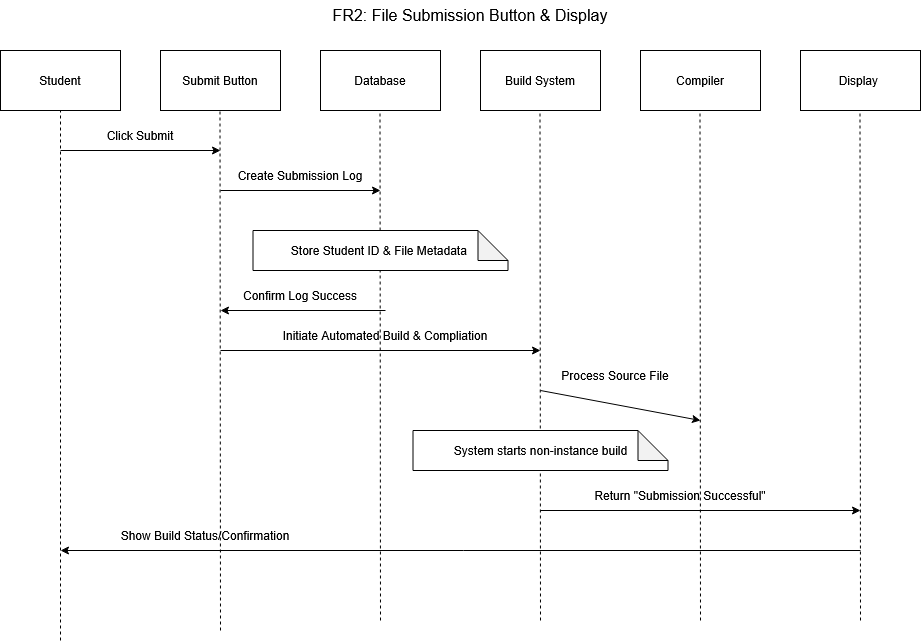

The diagram above was exported from draw.io. Its source (the exported page's mxGraphModel, read from the mxfile embedded in the PNG):
<mxGraphModel dx="1426" dy="779" grid="1" gridSize="10" guides="1" tooltips="1" connect="1" arrows="1" fold="1" page="1" pageScale="1" pageWidth="850" pageHeight="1100" math="0" shadow="0" adaptiveColors="none">
  <root>
    <mxCell id="0" />
    <mxCell id="1" parent="0" />
    <mxCell id="0I6gOeSoGW0KQ7EM7A6B-1" parent="1" style="text;html=1;whiteSpace=wrap;strokeColor=none;fillColor=none;align=center;verticalAlign=middle;rounded=0;fontSize=16;" value="FR2: File Submission Button &amp;amp; Display" vertex="1">
      <mxGeometry height="30" width="280" x="370" y="90" as="geometry" />
    </mxCell>
    <mxCell id="0I6gOeSoGW0KQ7EM7A6B-2" parent="1" style="rounded=0;whiteSpace=wrap;html=1;" value="Student" vertex="1">
      <mxGeometry height="60" width="120" x="40" y="140" as="geometry" />
    </mxCell>
    <mxCell id="0I6gOeSoGW0KQ7EM7A6B-3" parent="1" style="rounded=0;whiteSpace=wrap;html=1;" value="Submit Button" vertex="1">
      <mxGeometry height="60" width="120" x="200" y="140" as="geometry" />
    </mxCell>
    <mxCell id="0I6gOeSoGW0KQ7EM7A6B-5" parent="1" style="rounded=0;whiteSpace=wrap;html=1;" value="Database" vertex="1">
      <mxGeometry height="60" width="120" x="360" y="140" as="geometry" />
    </mxCell>
    <mxCell id="0I6gOeSoGW0KQ7EM7A6B-6" parent="1" style="rounded=0;whiteSpace=wrap;html=1;" value="Build System" vertex="1">
      <mxGeometry height="60" width="120" x="520" y="140" as="geometry" />
    </mxCell>
    <mxCell id="0I6gOeSoGW0KQ7EM7A6B-7" parent="1" style="rounded=0;whiteSpace=wrap;html=1;" value="Compiler" vertex="1">
      <mxGeometry height="60" width="120" x="680" y="140" as="geometry" />
    </mxCell>
    <mxCell id="0I6gOeSoGW0KQ7EM7A6B-8" edge="1" parent="1" style="endArrow=none;dashed=1;html=1;rounded=0;entryX=0.5;entryY=1;entryDx=0;entryDy=0;" target="0I6gOeSoGW0KQ7EM7A6B-2" value="">
      <mxGeometry height="50" relative="1" width="50" as="geometry">
        <mxPoint x="100" y="730" as="sourcePoint" />
        <mxPoint x="450" y="380" as="targetPoint" />
      </mxGeometry>
    </mxCell>
    <mxCell id="0I6gOeSoGW0KQ7EM7A6B-9" edge="1" parent="1" style="endArrow=none;dashed=1;html=1;rounded=0;entryX=0.5;entryY=1;entryDx=0;entryDy=0;" value="">
      <mxGeometry height="50" relative="1" width="50" as="geometry">
        <mxPoint x="260" y="720" as="sourcePoint" />
        <mxPoint x="259.5" y="200" as="targetPoint" />
      </mxGeometry>
    </mxCell>
    <mxCell id="0I6gOeSoGW0KQ7EM7A6B-10" edge="1" parent="1" style="endArrow=none;dashed=1;html=1;rounded=0;entryX=0.5;entryY=1;entryDx=0;entryDy=0;" value="">
      <mxGeometry height="50" relative="1" width="50" as="geometry">
        <mxPoint x="420" y="710" as="sourcePoint" />
        <mxPoint x="419.5" y="200" as="targetPoint" />
      </mxGeometry>
    </mxCell>
    <mxCell id="0I6gOeSoGW0KQ7EM7A6B-11" edge="1" parent="1" style="endArrow=none;dashed=1;html=1;rounded=0;entryX=0.5;entryY=1;entryDx=0;entryDy=0;" value="">
      <mxGeometry height="50" relative="1" width="50" as="geometry">
        <mxPoint x="580" y="710" as="sourcePoint" />
        <mxPoint x="579.5" y="200" as="targetPoint" />
      </mxGeometry>
    </mxCell>
    <mxCell id="0I6gOeSoGW0KQ7EM7A6B-12" edge="1" parent="1" style="endArrow=none;dashed=1;html=1;rounded=0;entryX=0.5;entryY=1;entryDx=0;entryDy=0;" value="">
      <mxGeometry height="50" relative="1" width="50" as="geometry">
        <mxPoint x="740" y="710" as="sourcePoint" />
        <mxPoint x="739.5" y="200" as="targetPoint" />
      </mxGeometry>
    </mxCell>
    <mxCell id="0I6gOeSoGW0KQ7EM7A6B-13" edge="1" parent="1" style="endArrow=classic;html=1;rounded=0;" value="">
      <mxGeometry height="50" relative="1" width="50" as="geometry">
        <mxPoint x="100" y="240" as="sourcePoint" />
        <mxPoint x="260" y="240" as="targetPoint" />
      </mxGeometry>
    </mxCell>
    <mxCell id="0I6gOeSoGW0KQ7EM7A6B-14" parent="1" style="text;html=1;whiteSpace=wrap;strokeColor=none;fillColor=none;align=center;verticalAlign=middle;rounded=0;" value="Click Submit" vertex="1">
      <mxGeometry height="30" width="80" x="140" y="210" as="geometry" />
    </mxCell>
    <mxCell id="0I6gOeSoGW0KQ7EM7A6B-16" edge="1" parent="1" style="endArrow=classic;html=1;rounded=0;" value="">
      <mxGeometry height="50" relative="1" width="50" as="geometry">
        <mxPoint x="260" y="280" as="sourcePoint" />
        <mxPoint x="420" y="280" as="targetPoint" />
      </mxGeometry>
    </mxCell>
    <mxCell id="0I6gOeSoGW0KQ7EM7A6B-17" parent="1" style="text;html=1;whiteSpace=wrap;strokeColor=none;fillColor=none;align=center;verticalAlign=middle;rounded=0;" value="Create Submission Log" vertex="1">
      <mxGeometry height="30" width="160" x="260" y="250" as="geometry" />
    </mxCell>
    <mxCell id="0I6gOeSoGW0KQ7EM7A6B-18" parent="1" style="shape=note;whiteSpace=wrap;html=1;backgroundOutline=1;darkOpacity=0.05;" value="Store Student ID &amp;amp; File Metadata&amp;nbsp;" vertex="1">
      <mxGeometry height="40" width="255" x="292.5" y="320" as="geometry" />
    </mxCell>
    <mxCell id="0I6gOeSoGW0KQ7EM7A6B-19" edge="1" parent="1" style="endArrow=classic;html=1;rounded=0;" value="">
      <mxGeometry height="50" relative="1" width="50" as="geometry">
        <mxPoint x="425" y="400" as="sourcePoint" />
        <mxPoint x="260" y="400" as="targetPoint" />
      </mxGeometry>
    </mxCell>
    <mxCell id="0I6gOeSoGW0KQ7EM7A6B-20" parent="1" style="text;html=1;whiteSpace=wrap;strokeColor=none;fillColor=none;align=center;verticalAlign=middle;rounded=0;" value="Confirm Log Success" vertex="1">
      <mxGeometry height="30" width="130" x="275" y="370" as="geometry" />
    </mxCell>
    <mxCell id="0I6gOeSoGW0KQ7EM7A6B-21" edge="1" parent="1" style="endArrow=classic;html=1;rounded=0;" value="">
      <mxGeometry height="50" relative="1" width="50" as="geometry">
        <mxPoint x="260" y="440" as="sourcePoint" />
        <mxPoint x="580" y="440" as="targetPoint" />
      </mxGeometry>
    </mxCell>
    <mxCell id="0I6gOeSoGW0KQ7EM7A6B-23" parent="1" style="text;html=1;whiteSpace=wrap;strokeColor=none;fillColor=none;align=center;verticalAlign=middle;rounded=0;" value="Initiate Automated Build &amp;amp; Compliation" vertex="1">
      <mxGeometry height="30" width="330" x="260" y="410" as="geometry" />
    </mxCell>
    <mxCell id="0I6gOeSoGW0KQ7EM7A6B-24" edge="1" parent="1" style="endArrow=classic;html=1;rounded=0;" value="">
      <mxGeometry height="50" relative="1" width="50" as="geometry">
        <mxPoint x="580" y="480" as="sourcePoint" />
        <mxPoint x="740" y="510" as="targetPoint" />
      </mxGeometry>
    </mxCell>
    <mxCell id="0I6gOeSoGW0KQ7EM7A6B-25" parent="1" style="text;html=1;whiteSpace=wrap;strokeColor=none;fillColor=none;align=center;verticalAlign=middle;rounded=0;" value="Process Source File" vertex="1">
      <mxGeometry height="30" width="110" x="600" y="450" as="geometry" />
    </mxCell>
    <mxCell id="0I6gOeSoGW0KQ7EM7A6B-26" parent="1" style="rounded=0;whiteSpace=wrap;html=1;" value="Display&amp;nbsp;" vertex="1">
      <mxGeometry height="60" width="120" x="840" y="140" as="geometry" />
    </mxCell>
    <mxCell id="0I6gOeSoGW0KQ7EM7A6B-27" edge="1" parent="1" style="endArrow=none;dashed=1;html=1;rounded=0;entryX=0.5;entryY=1;entryDx=0;entryDy=0;" value="">
      <mxGeometry height="50" relative="1" width="50" as="geometry">
        <mxPoint x="900" y="710" as="sourcePoint" />
        <mxPoint x="899.5" y="200" as="targetPoint" />
      </mxGeometry>
    </mxCell>
    <mxCell id="0I6gOeSoGW0KQ7EM7A6B-28" edge="1" parent="1" style="endArrow=classic;html=1;rounded=0;" value="">
      <mxGeometry height="50" relative="1" width="50" as="geometry">
        <mxPoint x="580" y="600" as="sourcePoint" />
        <mxPoint x="900" y="600" as="targetPoint" />
      </mxGeometry>
    </mxCell>
    <mxCell id="0I6gOeSoGW0KQ7EM7A6B-29" parent="1" style="shape=note;whiteSpace=wrap;html=1;backgroundOutline=1;darkOpacity=0.05;" value="System starts non-instance build" vertex="1">
      <mxGeometry height="40" width="255" x="452.5" y="520" as="geometry" />
    </mxCell>
    <mxCell id="0I6gOeSoGW0KQ7EM7A6B-30" parent="1" style="text;html=1;whiteSpace=wrap;strokeColor=none;fillColor=none;align=center;verticalAlign=middle;rounded=0;" value="Return &quot;Submission Successful&quot;" vertex="1">
      <mxGeometry height="30" width="220" x="610" y="570" as="geometry" />
    </mxCell>
    <mxCell id="0I6gOeSoGW0KQ7EM7A6B-32" edge="1" parent="1" style="endArrow=classic;html=1;rounded=0;" value="">
      <mxGeometry height="50" relative="1" width="50" as="geometry">
        <mxPoint x="900" y="640" as="sourcePoint" />
        <mxPoint x="100" y="640" as="targetPoint" />
      </mxGeometry>
    </mxCell>
    <mxCell id="0I6gOeSoGW0KQ7EM7A6B-33" parent="1" style="text;html=1;whiteSpace=wrap;strokeColor=none;fillColor=none;align=center;verticalAlign=middle;rounded=0;" value="Show Build Status/Confirmation" vertex="1">
      <mxGeometry height="30" width="190" x="150" y="610" as="geometry" />
    </mxCell>
  </root>
</mxGraphModel>